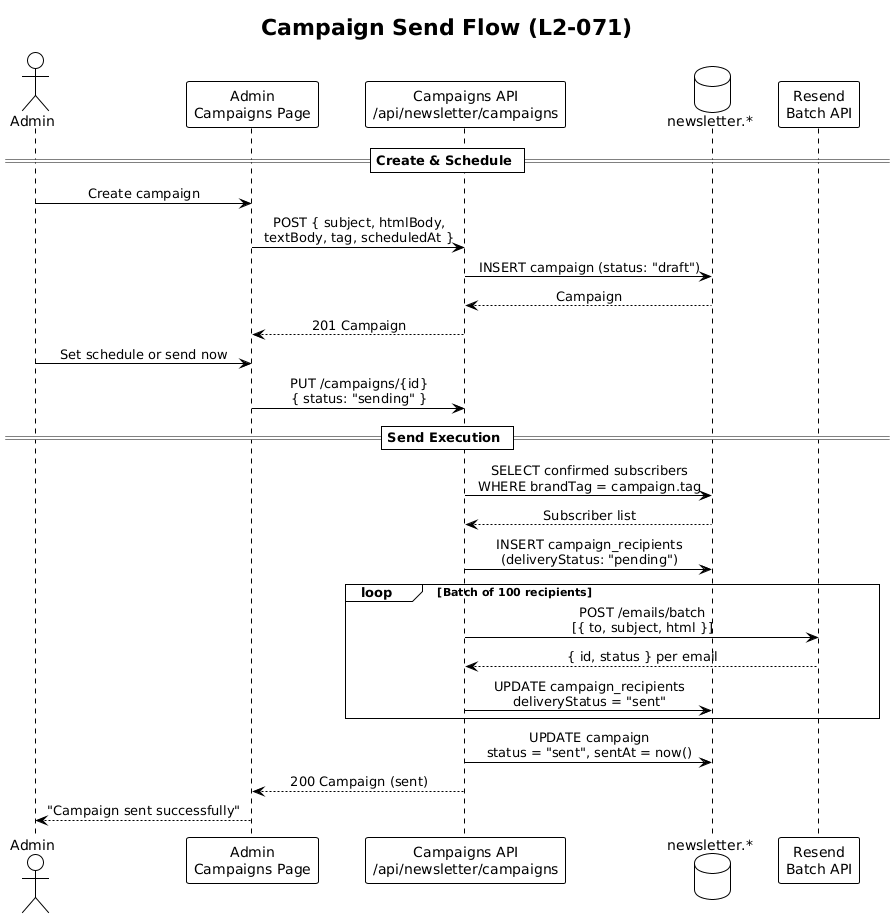

The diagram above was rendered by PlantUML. Its source (embedded in the PNG):
@startuml
!theme plain
skinparam sequenceMessageAlign center

title Campaign Send Flow (L2-071)

actor Admin
participant "Admin\nCampaigns Page" as UI
participant "Campaigns API\n/api/newsletter/campaigns" as API
database "newsletter.*" as DB
participant "Resend\nBatch API" as Resend

== Create & Schedule ==
Admin -> UI: Create campaign
UI -> API: POST { subject, htmlBody,\ntextBody, tag, scheduledAt }
API -> DB: INSERT campaign (status: "draft")
DB --> API: Campaign
API --> UI: 201 Campaign

Admin -> UI: Set schedule or send now
UI -> API: PUT /campaigns/{id}\n{ status: "sending" }

== Send Execution ==
API -> DB: SELECT confirmed subscribers\nWHERE brandTag = campaign.tag
DB --> API: Subscriber list
API -> DB: INSERT campaign_recipients\n(deliveryStatus: "pending")

loop Batch of 100 recipients
    API -> Resend: POST /emails/batch\n[{ to, subject, html }]
    Resend --> API: { id, status } per email
    API -> DB: UPDATE campaign_recipients\ndeliveryStatus = "sent"
end

API -> DB: UPDATE campaign\nstatus = "sent", sentAt = now()
API --> UI: 200 Campaign (sent)
UI --> Admin: "Campaign sent successfully"
@enduml